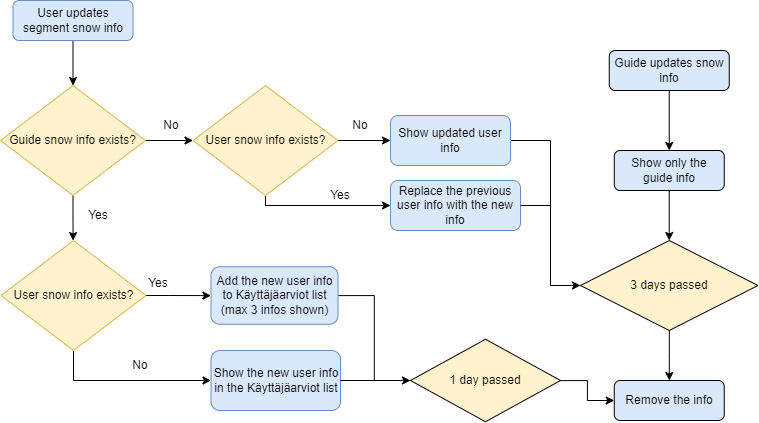

The diagram above was exported from draw.io. Its source (the exported page's mxGraphModel, read from the mxfile embedded in the PNG):
<mxGraphModel dx="1695" dy="450" grid="1" gridSize="10" guides="1" tooltips="1" connect="1" arrows="1" fold="1" page="1" pageScale="1" pageWidth="827" pageHeight="1169" math="0" shadow="0">
  <root>
    <mxCell id="WIyWlLk6GJQsqaUBKTNV-0" />
    <mxCell id="WIyWlLk6GJQsqaUBKTNV-1" parent="WIyWlLk6GJQsqaUBKTNV-0" />
    <mxCell id="fGII5KcpD3wN186aQ7eH-7" style="edgeStyle=orthogonalEdgeStyle;rounded=0;orthogonalLoop=1;jettySize=auto;html=1;entryX=0.5;entryY=0;entryDx=0;entryDy=0;strokeColor=default;labelBackgroundColor=default;fontColor=default;" parent="WIyWlLk6GJQsqaUBKTNV-1" source="WIyWlLk6GJQsqaUBKTNV-3" target="fGII5KcpD3wN186aQ7eH-6" edge="1">
      <mxGeometry relative="1" as="geometry" />
    </mxCell>
    <mxCell id="WIyWlLk6GJQsqaUBKTNV-3" value="Guide updates snow info" style="rounded=1;whiteSpace=wrap;html=1;fontSize=12;glass=0;strokeWidth=1;shadow=0;fillColor=#dae8fc;strokeColor=default;labelBackgroundColor=none;fontColor=default;" parent="WIyWlLk6GJQsqaUBKTNV-1" vertex="1">
      <mxGeometry x="258.75" y="180" width="120" height="40" as="geometry" />
    </mxCell>
    <mxCell id="fGII5KcpD3wN186aQ7eH-15" style="edgeStyle=orthogonalEdgeStyle;rounded=0;orthogonalLoop=1;jettySize=auto;html=1;" parent="WIyWlLk6GJQsqaUBKTNV-1" source="fGII5KcpD3wN186aQ7eH-3" target="fGII5KcpD3wN186aQ7eH-9" edge="1">
      <mxGeometry relative="1" as="geometry" />
    </mxCell>
    <mxCell id="fGII5KcpD3wN186aQ7eH-3" value="User updates segment snow info" style="rounded=1;whiteSpace=wrap;html=1;fontSize=12;glass=0;strokeWidth=1;shadow=0;fillColor=#dae8fc;strokeColor=#6c8ebf;" parent="WIyWlLk6GJQsqaUBKTNV-1" vertex="1">
      <mxGeometry x="-337.5" y="130" width="120" height="40" as="geometry" />
    </mxCell>
    <mxCell id="fGII5KcpD3wN186aQ7eH-12" style="edgeStyle=orthogonalEdgeStyle;rounded=0;orthogonalLoop=1;jettySize=auto;html=1;entryX=0.5;entryY=0;entryDx=0;entryDy=0;strokeColor=default;labelBackgroundColor=default;fontColor=default;" parent="WIyWlLk6GJQsqaUBKTNV-1" source="fGII5KcpD3wN186aQ7eH-6" target="fGII5KcpD3wN186aQ7eH-11" edge="1">
      <mxGeometry relative="1" as="geometry" />
    </mxCell>
    <mxCell id="fGII5KcpD3wN186aQ7eH-6" value="Show only the guide info" style="rounded=1;whiteSpace=wrap;html=1;fillColor=#dae8fc;strokeColor=default;labelBackgroundColor=none;fontColor=default;" parent="WIyWlLk6GJQsqaUBKTNV-1" vertex="1">
      <mxGeometry x="263.75" y="280" width="110" height="40" as="geometry" />
    </mxCell>
    <mxCell id="fGII5KcpD3wN186aQ7eH-16" style="edgeStyle=orthogonalEdgeStyle;rounded=0;orthogonalLoop=1;jettySize=auto;html=1;entryX=0;entryY=0.5;entryDx=0;entryDy=0;fontColor=default;strokeColor=default;labelBackgroundColor=default;" parent="WIyWlLk6GJQsqaUBKTNV-1" source="fGII5KcpD3wN186aQ7eH-9" target="3PgXLTtA-xVJxJgULrnk-15" edge="1">
      <mxGeometry relative="1" as="geometry">
        <mxPoint x="-130" y="270" as="targetPoint" />
      </mxGeometry>
    </mxCell>
    <mxCell id="fGII5KcpD3wN186aQ7eH-52" value="" style="edgeStyle=orthogonalEdgeStyle;rounded=0;orthogonalLoop=1;jettySize=auto;html=1;fontColor=default;" parent="WIyWlLk6GJQsqaUBKTNV-1" source="fGII5KcpD3wN186aQ7eH-9" edge="1">
      <mxGeometry relative="1" as="geometry">
        <mxPoint x="-277.4000000000001" y="370.0939325842695" as="targetPoint" />
      </mxGeometry>
    </mxCell>
    <mxCell id="fGII5KcpD3wN186aQ7eH-9" value="Guide snow info exists?" style="rhombus;whiteSpace=wrap;html=1;fillColor=#fff2cc;strokeColor=#d6b656;fontColor=default;" parent="WIyWlLk6GJQsqaUBKTNV-1" vertex="1">
      <mxGeometry x="-350" y="215" width="145" height="110" as="geometry" />
    </mxCell>
    <mxCell id="fGII5KcpD3wN186aQ7eH-10" value="Remove the info" style="rounded=1;whiteSpace=wrap;html=1;fillColor=#dae8fc;strokeColor=default;labelBackgroundColor=none;fontColor=default;" parent="WIyWlLk6GJQsqaUBKTNV-1" vertex="1">
      <mxGeometry x="263.75" y="510" width="110" height="40" as="geometry" />
    </mxCell>
    <mxCell id="fGII5KcpD3wN186aQ7eH-13" style="edgeStyle=orthogonalEdgeStyle;rounded=0;orthogonalLoop=1;jettySize=auto;html=1;strokeColor=default;labelBackgroundColor=default;fontColor=default;" parent="WIyWlLk6GJQsqaUBKTNV-1" source="fGII5KcpD3wN186aQ7eH-11" target="fGII5KcpD3wN186aQ7eH-10" edge="1">
      <mxGeometry relative="1" as="geometry" />
    </mxCell>
    <mxCell id="fGII5KcpD3wN186aQ7eH-11" value="&lt;div&gt;&lt;span&gt;3 days passed&lt;/span&gt;&lt;/div&gt;" style="rhombus;whiteSpace=wrap;html=1;align=center;fillColor=#fff2cc;strokeColor=default;labelBackgroundColor=none;fontColor=default;" parent="WIyWlLk6GJQsqaUBKTNV-1" vertex="1">
      <mxGeometry x="230" y="370" width="177.5" height="90" as="geometry" />
    </mxCell>
    <mxCell id="fGII5KcpD3wN186aQ7eH-17" value="No" style="text;html=1;strokeColor=none;fillColor=none;align=center;verticalAlign=middle;whiteSpace=wrap;rounded=0;fontColor=default;" parent="WIyWlLk6GJQsqaUBKTNV-1" vertex="1">
      <mxGeometry x="-208.87" y="240" width="60" height="30" as="geometry" />
    </mxCell>
    <mxCell id="fGII5KcpD3wN186aQ7eH-26" value="Yes" style="text;html=1;strokeColor=none;fillColor=none;align=center;verticalAlign=middle;whiteSpace=wrap;rounded=0;fontColor=default;" parent="WIyWlLk6GJQsqaUBKTNV-1" vertex="1">
      <mxGeometry x="-281.87" y="330" width="60" height="30" as="geometry" />
    </mxCell>
    <mxCell id="3PgXLTtA-xVJxJgULrnk-31" style="edgeStyle=orthogonalEdgeStyle;rounded=0;orthogonalLoop=1;jettySize=auto;html=1;entryX=0;entryY=0.5;entryDx=0;entryDy=0;labelBackgroundColor=default;fontColor=default;strokeColor=default;" edge="1" parent="WIyWlLk6GJQsqaUBKTNV-1" source="fGII5KcpD3wN186aQ7eH-46" target="3PgXLTtA-xVJxJgULrnk-30">
      <mxGeometry relative="1" as="geometry" />
    </mxCell>
    <mxCell id="fGII5KcpD3wN186aQ7eH-46" value="Add the new user info to Käyttäjäarviot list (max 3 infos shown)" style="whiteSpace=wrap;html=1;fillColor=#dae8fc;strokeColor=#6c8ebf;rounded=1;fontColor=default;" parent="WIyWlLk6GJQsqaUBKTNV-1" vertex="1">
      <mxGeometry x="-139.5" y="396.25" width="127" height="57.5" as="geometry" />
    </mxCell>
    <mxCell id="fGII5KcpD3wN186aQ7eH-54" style="edgeStyle=orthogonalEdgeStyle;rounded=0;orthogonalLoop=1;jettySize=auto;html=1;fontColor=default;" parent="WIyWlLk6GJQsqaUBKTNV-1" target="fGII5KcpD3wN186aQ7eH-46" edge="1">
      <mxGeometry relative="1" as="geometry">
        <mxPoint x="-221.8699999999999" y="425" as="sourcePoint" />
      </mxGeometry>
    </mxCell>
    <mxCell id="fGII5KcpD3wN186aQ7eH-55" value="Show the new user info in the Käyttäjäarviot list" style="whiteSpace=wrap;html=1;fillColor=#dae8fc;strokeColor=#6c8ebf;rounded=1;fontColor=default;" parent="WIyWlLk6GJQsqaUBKTNV-1" vertex="1">
      <mxGeometry x="-139.5" y="480" width="129.5" height="60" as="geometry" />
    </mxCell>
    <mxCell id="fGII5KcpD3wN186aQ7eH-57" value="Yes&lt;span style=&quot;font-family: monospace; font-size: 0px;&quot;&gt;%3CmxGraphModel%3E%3Croot%3E%3CmxCell%20id%3D%220%22%2F%3E%3CmxCell%20id%3D%221%22%20parent%3D%220%22%2F%3E%3CmxCell%20id%3D%222%22%20value%3D%22Show%20the%20most%20relevant%20user%20info%22%20style%3D%22whiteSpace%3Dwrap%3Bhtml%3D1%3BfillColor%3D%23dae8fc%3BstrokeColor%3D%236c8ebf%3Brounded%3D1%3B%22%20vertex%3D%221%22%20parent%3D%221%22%3E%3CmxGeometry%20x%3D%22-127.5%22%20y%3D%22382.5%22%20width%3D%22115%22%20height%3D%2245%22%20as%3D%22geometry%22%2F%3E%3C%2FmxCell%3E%3C%2Froot%3E%3C%2FmxGraphModel%3E&lt;/span&gt;" style="text;html=1;strokeColor=none;fillColor=none;align=center;verticalAlign=middle;whiteSpace=wrap;rounded=0;fontColor=default;" parent="WIyWlLk6GJQsqaUBKTNV-1" vertex="1">
      <mxGeometry x="-221.87" y="397.5" width="60" height="30" as="geometry" />
    </mxCell>
    <mxCell id="fGII5KcpD3wN186aQ7eH-58" value="No" style="text;html=1;strokeColor=none;fillColor=none;align=center;verticalAlign=middle;whiteSpace=wrap;rounded=0;fontColor=default;" parent="WIyWlLk6GJQsqaUBKTNV-1" vertex="1">
      <mxGeometry x="-240" y="480" width="60" height="30" as="geometry" />
    </mxCell>
    <mxCell id="3PgXLTtA-xVJxJgULrnk-26" style="edgeStyle=orthogonalEdgeStyle;rounded=0;orthogonalLoop=1;jettySize=auto;html=1;entryX=0;entryY=0.5;entryDx=0;entryDy=0;labelBackgroundColor=default;fontColor=default;strokeColor=default;exitX=0.5;exitY=1;exitDx=0;exitDy=0;" edge="1" parent="WIyWlLk6GJQsqaUBKTNV-1" source="3PgXLTtA-xVJxJgULrnk-14" target="fGII5KcpD3wN186aQ7eH-55">
      <mxGeometry relative="1" as="geometry" />
    </mxCell>
    <mxCell id="3PgXLTtA-xVJxJgULrnk-14" value="User snow info exists?" style="rhombus;whiteSpace=wrap;html=1;fillColor=#fff2cc;strokeColor=#d6b656;fontColor=default;" vertex="1" parent="WIyWlLk6GJQsqaUBKTNV-1">
      <mxGeometry x="-349.5" y="370" width="145" height="110" as="geometry" />
    </mxCell>
    <mxCell id="3PgXLTtA-xVJxJgULrnk-19" style="edgeStyle=orthogonalEdgeStyle;rounded=0;orthogonalLoop=1;jettySize=auto;html=1;entryX=0;entryY=0.5;entryDx=0;entryDy=0;labelBackgroundColor=default;fontColor=default;strokeColor=default;" edge="1" parent="WIyWlLk6GJQsqaUBKTNV-1" source="3PgXLTtA-xVJxJgULrnk-15" target="3PgXLTtA-xVJxJgULrnk-18">
      <mxGeometry relative="1" as="geometry" />
    </mxCell>
    <mxCell id="3PgXLTtA-xVJxJgULrnk-21" style="edgeStyle=orthogonalEdgeStyle;rounded=0;orthogonalLoop=1;jettySize=auto;html=1;entryX=0;entryY=0.5;entryDx=0;entryDy=0;labelBackgroundColor=default;fontColor=default;strokeColor=default;exitX=0.5;exitY=1;exitDx=0;exitDy=0;" edge="1" parent="WIyWlLk6GJQsqaUBKTNV-1" source="3PgXLTtA-xVJxJgULrnk-15" target="3PgXLTtA-xVJxJgULrnk-20">
      <mxGeometry relative="1" as="geometry">
        <Array as="points">
          <mxPoint x="-85" y="335" />
        </Array>
      </mxGeometry>
    </mxCell>
    <mxCell id="3PgXLTtA-xVJxJgULrnk-15" value="User snow info exists?" style="rhombus;whiteSpace=wrap;html=1;fillColor=#fff2cc;strokeColor=#d6b656;fontColor=default;" vertex="1" parent="WIyWlLk6GJQsqaUBKTNV-1">
      <mxGeometry x="-157.5" y="215" width="145" height="110" as="geometry" />
    </mxCell>
    <mxCell id="3PgXLTtA-xVJxJgULrnk-27" style="edgeStyle=orthogonalEdgeStyle;rounded=0;orthogonalLoop=1;jettySize=auto;html=1;entryX=0;entryY=0.5;entryDx=0;entryDy=0;labelBackgroundColor=default;fontColor=default;strokeColor=default;" edge="1" parent="WIyWlLk6GJQsqaUBKTNV-1" source="3PgXLTtA-xVJxJgULrnk-18" target="fGII5KcpD3wN186aQ7eH-11">
      <mxGeometry relative="1" as="geometry">
        <Array as="points">
          <mxPoint x="200" y="270" />
          <mxPoint x="200" y="415" />
        </Array>
      </mxGeometry>
    </mxCell>
    <mxCell id="3PgXLTtA-xVJxJgULrnk-18" value="Show updated user info" style="whiteSpace=wrap;html=1;fillColor=#dae8fc;strokeColor=#6c8ebf;rounded=1;fontColor=default;" vertex="1" parent="WIyWlLk6GJQsqaUBKTNV-1">
      <mxGeometry x="40" y="245" width="120" height="50" as="geometry" />
    </mxCell>
    <mxCell id="3PgXLTtA-xVJxJgULrnk-20" value="Replace the previous user info with the new info" style="whiteSpace=wrap;html=1;fillColor=#dae8fc;strokeColor=#6c8ebf;rounded=1;fontColor=default;" vertex="1" parent="WIyWlLk6GJQsqaUBKTNV-1">
      <mxGeometry x="40" y="310" width="130" height="50" as="geometry" />
    </mxCell>
    <mxCell id="3PgXLTtA-xVJxJgULrnk-22" value="No" style="text;html=1;strokeColor=none;fillColor=none;align=center;verticalAlign=middle;whiteSpace=wrap;rounded=0;fontColor=default;" vertex="1" parent="WIyWlLk6GJQsqaUBKTNV-1">
      <mxGeometry x="-20" y="240" width="60" height="30" as="geometry" />
    </mxCell>
    <mxCell id="3PgXLTtA-xVJxJgULrnk-23" value="Yes" style="text;html=1;strokeColor=none;fillColor=none;align=center;verticalAlign=middle;whiteSpace=wrap;rounded=0;fontColor=default;" vertex="1" parent="WIyWlLk6GJQsqaUBKTNV-1">
      <mxGeometry x="-40" y="310" width="60" height="30" as="geometry" />
    </mxCell>
    <mxCell id="3PgXLTtA-xVJxJgULrnk-29" value="" style="endArrow=none;html=1;rounded=0;labelBackgroundColor=default;fontColor=default;strokeColor=default;entryX=1;entryY=0.5;entryDx=0;entryDy=0;exitX=0;exitY=0.5;exitDx=0;exitDy=0;" edge="1" parent="WIyWlLk6GJQsqaUBKTNV-1" source="fGII5KcpD3wN186aQ7eH-11" target="3PgXLTtA-xVJxJgULrnk-20">
      <mxGeometry width="50" height="50" relative="1" as="geometry">
        <mxPoint x="100" y="440" as="sourcePoint" />
        <mxPoint x="150" y="390" as="targetPoint" />
        <Array as="points">
          <mxPoint x="200" y="415" />
          <mxPoint x="200" y="335" />
        </Array>
      </mxGeometry>
    </mxCell>
    <mxCell id="3PgXLTtA-xVJxJgULrnk-33" style="edgeStyle=orthogonalEdgeStyle;rounded=0;orthogonalLoop=1;jettySize=auto;html=1;entryX=0;entryY=0.5;entryDx=0;entryDy=0;labelBackgroundColor=default;fontColor=default;strokeColor=default;" edge="1" parent="WIyWlLk6GJQsqaUBKTNV-1" source="3PgXLTtA-xVJxJgULrnk-30" target="fGII5KcpD3wN186aQ7eH-10">
      <mxGeometry relative="1" as="geometry" />
    </mxCell>
    <mxCell id="3PgXLTtA-xVJxJgULrnk-30" value="&lt;div&gt;&lt;span&gt;1 day passed&lt;/span&gt;&lt;/div&gt;" style="rhombus;whiteSpace=wrap;html=1;align=center;fillColor=#fff2cc;strokeColor=default;labelBackgroundColor=none;fontColor=default;" vertex="1" parent="WIyWlLk6GJQsqaUBKTNV-1">
      <mxGeometry x="60" y="468.75" width="150" height="82.5" as="geometry" />
    </mxCell>
    <mxCell id="3PgXLTtA-xVJxJgULrnk-32" value="" style="endArrow=none;html=1;rounded=0;labelBackgroundColor=default;fontColor=default;strokeColor=default;entryX=0;entryY=0.5;entryDx=0;entryDy=0;" edge="1" parent="WIyWlLk6GJQsqaUBKTNV-1" source="fGII5KcpD3wN186aQ7eH-55" target="3PgXLTtA-xVJxJgULrnk-30">
      <mxGeometry width="50" height="50" relative="1" as="geometry">
        <mxPoint x="10" y="610" as="sourcePoint" />
        <mxPoint x="60" y="560" as="targetPoint" />
      </mxGeometry>
    </mxCell>
  </root>
</mxGraphModel>